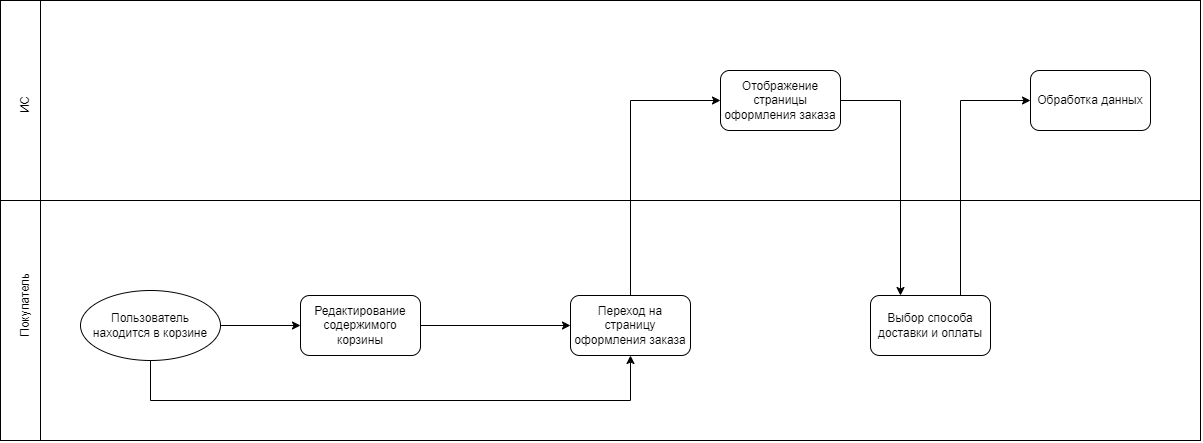

The diagram above was exported from draw.io. Its source (the exported page's mxGraphModel, read from the mxfile embedded in the PNG):
<mxGraphModel dx="1553" dy="679" grid="1" gridSize="10" guides="1" tooltips="1" connect="1" arrows="1" fold="1" page="1" pageScale="1" pageWidth="3300" pageHeight="2339" math="0" shadow="0">
  <root>
    <mxCell id="0" />
    <mxCell id="1" parent="0" />
    <mxCell id="cu7x-6oiyGi4m6GzATep-20" value="" style="rounded=0;whiteSpace=wrap;html=1;" vertex="1" parent="1">
      <mxGeometry width="1200" height="440" as="geometry" />
    </mxCell>
    <mxCell id="cu7x-6oiyGi4m6GzATep-2" value="" style="endArrow=none;html=1;rounded=0;" edge="1" parent="1">
      <mxGeometry width="50" height="50" relative="1" as="geometry">
        <mxPoint y="200" as="sourcePoint" />
        <mxPoint x="1200" y="200" as="targetPoint" />
      </mxGeometry>
    </mxCell>
    <mxCell id="cu7x-6oiyGi4m6GzATep-3" value="" style="endArrow=none;html=1;rounded=0;" edge="1" parent="1">
      <mxGeometry width="50" height="50" relative="1" as="geometry">
        <mxPoint x="40" y="440" as="sourcePoint" />
        <mxPoint x="40" as="targetPoint" />
      </mxGeometry>
    </mxCell>
    <mxCell id="cu7x-6oiyGi4m6GzATep-4" value="Покупатель" style="text;html=1;align=center;verticalAlign=middle;resizable=0;points=[];autosize=1;strokeColor=none;fillColor=none;rotation=-90;" vertex="1" parent="1">
      <mxGeometry x="-20" y="290" width="90" height="30" as="geometry" />
    </mxCell>
    <mxCell id="cu7x-6oiyGi4m6GzATep-5" value="ИС" style="text;html=1;align=center;verticalAlign=middle;resizable=0;points=[];autosize=1;strokeColor=none;fillColor=none;rotation=-90;" vertex="1" parent="1">
      <mxGeometry x="5" y="90" width="40" height="30" as="geometry" />
    </mxCell>
    <mxCell id="cu7x-6oiyGi4m6GzATep-6" value="Пользователь находится в корзине" style="ellipse;whiteSpace=wrap;html=1;" vertex="1" parent="1">
      <mxGeometry x="80" y="290" width="140" height="70" as="geometry" />
    </mxCell>
    <mxCell id="cu7x-6oiyGi4m6GzATep-7" value="Переход на страницу оформления заказа" style="rounded=1;whiteSpace=wrap;html=1;" vertex="1" parent="1">
      <mxGeometry x="570" y="295" width="120" height="60" as="geometry" />
    </mxCell>
    <mxCell id="cu7x-6oiyGi4m6GzATep-8" value="Отображение страницы оформления заказа" style="rounded=1;whiteSpace=wrap;html=1;" vertex="1" parent="1">
      <mxGeometry x="720" y="70" width="120" height="60" as="geometry" />
    </mxCell>
    <mxCell id="cu7x-6oiyGi4m6GzATep-9" value="Выбор способа доставки и оплаты" style="rounded=1;whiteSpace=wrap;html=1;" vertex="1" parent="1">
      <mxGeometry x="870" y="295" width="120" height="60" as="geometry" />
    </mxCell>
    <mxCell id="cu7x-6oiyGi4m6GzATep-10" value="Обработка данных" style="rounded=1;whiteSpace=wrap;html=1;" vertex="1" parent="1">
      <mxGeometry x="1030" y="70" width="120" height="60" as="geometry" />
    </mxCell>
    <mxCell id="cu7x-6oiyGi4m6GzATep-12" value="Редактирование содержимого корзины" style="rounded=1;whiteSpace=wrap;html=1;" vertex="1" parent="1">
      <mxGeometry x="300" y="295" width="120" height="60" as="geometry" />
    </mxCell>
    <mxCell id="cu7x-6oiyGi4m6GzATep-13" value="" style="endArrow=classic;html=1;rounded=0;exitX=1;exitY=0.5;exitDx=0;exitDy=0;entryX=0;entryY=0.5;entryDx=0;entryDy=0;" edge="1" parent="1" source="cu7x-6oiyGi4m6GzATep-6" target="cu7x-6oiyGi4m6GzATep-12">
      <mxGeometry width="50" height="50" relative="1" as="geometry">
        <mxPoint x="620" y="300" as="sourcePoint" />
        <mxPoint x="670" y="250" as="targetPoint" />
      </mxGeometry>
    </mxCell>
    <mxCell id="cu7x-6oiyGi4m6GzATep-14" value="" style="endArrow=classic;html=1;rounded=0;exitX=1;exitY=0.5;exitDx=0;exitDy=0;entryX=0;entryY=0.5;entryDx=0;entryDy=0;" edge="1" parent="1" source="cu7x-6oiyGi4m6GzATep-12" target="cu7x-6oiyGi4m6GzATep-7">
      <mxGeometry width="50" height="50" relative="1" as="geometry">
        <mxPoint x="230" y="335" as="sourcePoint" />
        <mxPoint x="310" y="335" as="targetPoint" />
      </mxGeometry>
    </mxCell>
    <mxCell id="cu7x-6oiyGi4m6GzATep-15" value="" style="endArrow=classic;html=1;rounded=0;exitX=0.5;exitY=0;exitDx=0;exitDy=0;entryX=0;entryY=0.5;entryDx=0;entryDy=0;" edge="1" parent="1" source="cu7x-6oiyGi4m6GzATep-7" target="cu7x-6oiyGi4m6GzATep-8">
      <mxGeometry width="50" height="50" relative="1" as="geometry">
        <mxPoint x="620" y="300" as="sourcePoint" />
        <mxPoint x="670" y="250" as="targetPoint" />
        <Array as="points">
          <mxPoint x="630" y="100" />
        </Array>
      </mxGeometry>
    </mxCell>
    <mxCell id="cu7x-6oiyGi4m6GzATep-16" value="" style="endArrow=classic;html=1;rounded=0;exitX=1;exitY=0.5;exitDx=0;exitDy=0;entryX=0.25;entryY=0;entryDx=0;entryDy=0;" edge="1" parent="1" source="cu7x-6oiyGi4m6GzATep-8" target="cu7x-6oiyGi4m6GzATep-9">
      <mxGeometry width="50" height="50" relative="1" as="geometry">
        <mxPoint x="620" y="300" as="sourcePoint" />
        <mxPoint x="670" y="250" as="targetPoint" />
        <Array as="points">
          <mxPoint x="900" y="100" />
        </Array>
      </mxGeometry>
    </mxCell>
    <mxCell id="cu7x-6oiyGi4m6GzATep-17" value="" style="endArrow=classic;html=1;rounded=0;exitX=0.75;exitY=0;exitDx=0;exitDy=0;entryX=0;entryY=0.5;entryDx=0;entryDy=0;" edge="1" parent="1" source="cu7x-6oiyGi4m6GzATep-9" target="cu7x-6oiyGi4m6GzATep-10">
      <mxGeometry width="50" height="50" relative="1" as="geometry">
        <mxPoint x="620" y="300" as="sourcePoint" />
        <mxPoint x="670" y="250" as="targetPoint" />
        <Array as="points">
          <mxPoint x="960" y="100" />
        </Array>
      </mxGeometry>
    </mxCell>
    <mxCell id="cu7x-6oiyGi4m6GzATep-18" value="" style="endArrow=classic;html=1;rounded=0;exitX=0.5;exitY=1;exitDx=0;exitDy=0;entryX=0.5;entryY=1;entryDx=0;entryDy=0;" edge="1" parent="1" source="cu7x-6oiyGi4m6GzATep-6" target="cu7x-6oiyGi4m6GzATep-7">
      <mxGeometry width="50" height="50" relative="1" as="geometry">
        <mxPoint x="620" y="300" as="sourcePoint" />
        <mxPoint x="670" y="250" as="targetPoint" />
        <Array as="points">
          <mxPoint x="150" y="400" />
          <mxPoint x="630" y="400" />
        </Array>
      </mxGeometry>
    </mxCell>
  </root>
</mxGraphModel>